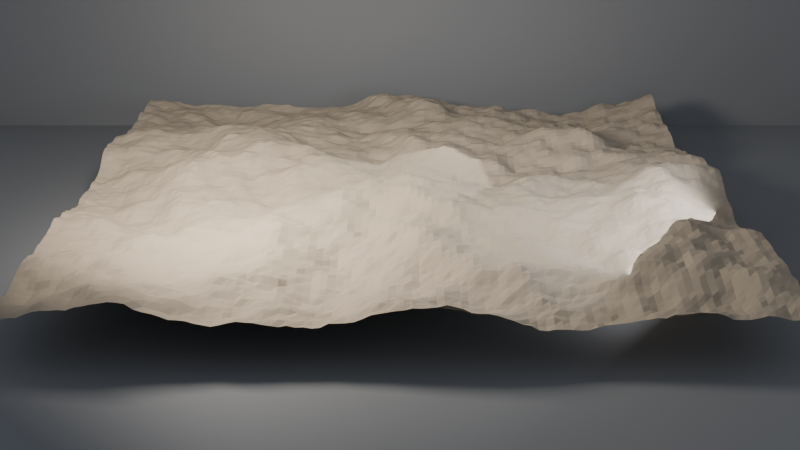 # Source: ch05_01_principles_no_smooth.blend  (saved by Blender 5.3.31; exported with 4.5.12 LTS)
import bpy
from mathutils import Matrix  # noqa: F401  (used for matrix-valued properties, if any)

bpy.ops.wm.read_factory_settings(use_empty=True)
scene = bpy.context.scene
scene.name = 'SC_GN1'

# ---- collections
col_set = bpy.data.collections.new('SET'); scene.collection.children.link(col_set)
col_lights = bpy.data.collections.new('LIGHTS'); scene.collection.children.link(col_lights)
col_cameras = bpy.data.collections.new('CAMERAS'); scene.collection.children.link(col_cameras)

# ---- materials (node trees are filled in below, after node groups)
mat_mat_terrain = bpy.data.materials.new('MAT_Terrain')
mat_mat_studio_grey = bpy.data.materials.new('MAT_Studio_Grey')
mat_mat_studio_grey.diffuse_color = (0.18, 0.18, 0.18, 1.0)

# ---- node groups
ng_gn_terrain = bpy.data.node_groups.new('GN_Terrain', 'GeometryNodeTree')
_s = ng_gn_terrain.interface.new_socket(name='Geometry', in_out='OUTPUT', socket_type='NodeSocketGeometry')
_N = ng_gn_terrain.nodes; _L = ng_gn_terrain.links
n0 = _N.new('NodeGroupOutput'); n0.name = 'Group Output'; n0.location = (1000, 0)
n1 = _N.new('GeometryNodeMeshGrid'); n1.name = 'Grid'; n1.location = (-700, 0)
n1.inputs[0].default_value = 10.0
n1.inputs[1].default_value = 10.0
n1.inputs[2].default_value = 100
n1.inputs[3].default_value = 100
n2 = _N.new('GeometryNodeSetPosition'); n2.name = 'Set Position'; n2.location = (200, 0)
n3 = _N.new('ShaderNodeTexNoise'); n3.name = 'Noise Texture'; n3.location = (-700, -350)
n3.width = 160
n3.inputs[2].default_value = 0.35
n3.inputs[3].default_value = 5.0
n4 = _N.new('ShaderNodeMath'); n4.name = 'Math'; n4.location = (-450, -350)
n4.operation = 'SUBTRACT'
n5 = _N.new('ShaderNodeMath'); n5.name = 'Math.001'; n5.location = (-250, -350)
n5.operation = 'MULTIPLY'
n5.inputs[1].default_value = 2.0
n6 = _N.new('ShaderNodeCombineXYZ'); n6.name = 'Combine XYZ'; n6.location = (-50, -350)
n7 = _N.new('GeometryNodeSetMaterial'); n7.name = 'Set Material'; n7.location = (700, 0)
n7.inputs[2].default_value = mat_mat_terrain
_L.new(n1.outputs[0], n2.inputs[0])
_L.new(n3.outputs[0], n4.inputs[0])
_L.new(n4.outputs[0], n5.inputs[0])
_L.new(n5.outputs[0], n6.inputs[2])
_L.new(n6.outputs[0], n2.inputs[3])
_L.new(n2.outputs[0], n7.inputs[0])
_L.new(n7.outputs[0], n0.inputs[0])
n0.is_active_output = True

# ---- material node trees
mat_mat_terrain.use_nodes = True; mat_mat_terrain.node_tree.nodes.clear()
_N = mat_mat_terrain.node_tree.nodes; _L = mat_mat_terrain.node_tree.links
n0 = _N.new('ShaderNodeBsdfPrincipled'); n0.name = 'Principled BSDF'; n0.location = (-200, 100)
n0.inputs[0].default_value = (0.35, 0.28, 0.2, 1.0)
n0.inputs[2].default_value = 0.9
n0.inputs[10].default_value = 0.005
n1 = _N.new('ShaderNodeOutputMaterial'); n1.name = 'Material Output'; n1.location = (200, 100)
_L.new(n0.outputs[0], n1.inputs[0])
n1.is_active_output = True
mat_mat_studio_grey.use_nodes = True; mat_mat_studio_grey.node_tree.nodes.clear()
_N = mat_mat_studio_grey.node_tree.nodes; _L = mat_mat_studio_grey.node_tree.links
n0 = _N.new('ShaderNodeBsdfPrincipled'); n0.name = 'Principled BSDF'; n0.location = (-200, 100)
n0.inputs[0].default_value = (0.18, 0.18, 0.18, 1.0)
n0.inputs[2].default_value = 0.6
n0.inputs[10].default_value = 0.005
n1 = _N.new('ShaderNodeOutputMaterial'); n1.name = 'Material Output'; n1.location = (200, 100)
_L.new(n0.outputs[0], n1.inputs[0])
n1.is_active_output = True

# ---- world
world_wo_neutral = bpy.data.worlds.new('WO_Neutral'); scene.world = world_wo_neutral
world_wo_neutral.use_nodes = True; world_wo_neutral.node_tree.nodes.clear()
_N = world_wo_neutral.node_tree.nodes; _L = world_wo_neutral.node_tree.links
n0 = _N.new('ShaderNodeBackground'); n0.name = 'Background'; n0.location = (-200, 100)
n0.inputs[0].default_value = (0.3, 0.33, 0.38, 1.0)
n1 = _N.new('ShaderNodeOutputWorld'); n1.name = 'World Output'; n1.location = (200, 100)
_L.new(n0.outputs[0], n1.inputs[0])
n1.is_active_output = True

# ---- cameras
cam_ca_main = bpy.data.cameras.new('CA_Main')
cam_ca_main.clip_end = 200.0
cam_ca_front = bpy.data.cameras.new('CA_Front')
cam_ca_front.clip_end = 200.0
cam_ca_low = bpy.data.cameras.new('CA_Low')
cam_ca_low.clip_end = 200.0

# ---- lights
light_la_key = bpy.data.lights.new('LA_Key', 'AREA')
light_la_key.color = (1.0, 0.95, 0.88)
light_la_key.energy = 600.0
light_la_key.size = 2.0
light_la_fill = bpy.data.lights.new('LA_Fill', 'AREA')
light_la_fill.color = (0.85, 0.9, 1.0)
light_la_fill.energy = 150.0
light_la_fill.size = 3.0
light_la_rim = bpy.data.lights.new('LA_Rim', 'SPOT')
light_la_rim.energy = 500.0

# ---- meshes
me_me_geo_terrain = bpy.data.meshes.new('ME_GEO_Terrain')
me_me_geo_terrain.from_pydata([], [], [])
me_me_geo_terrain.materials.append(mat_mat_terrain)
me_me_geo_terrain.update()
me_me_floor = bpy.data.meshes.new('ME_Floor')
me_me_floor.from_pydata([(-10.0, -10.0, 0.0), (10.0, -10.0, 0.0), (-10.0, 10.0, 0.0), (10.0, 10.0, 0.0)], [], [(0, 1, 3, 2)])
_uv = me_me_floor.uv_layers.new(name='UVMap')
_uv.uv.foreach_set('vector', [0.0, 0.0, 1.0, 0.0, 1.0, 1.0, 0.0, 1.0])
me_me_floor.materials.append(mat_mat_studio_grey)
me_me_floor.update()
me_me_backdrop = bpy.data.meshes.new('ME_Backdrop')
me_me_backdrop.from_pydata([(-10.0, -10.0, 0.0), (10.0, -10.0, 0.0), (-10.0, 10.0, 0.0), (10.0, 10.0, 0.0)], [], [(0, 1, 3, 2)])
_uv = me_me_backdrop.uv_layers.new(name='UVMap')
_uv.uv.foreach_set('vector', [0.0, 0.0, 1.0, 0.0, 1.0, 1.0, 0.0, 1.0])
me_me_backdrop.materials.append(mat_mat_studio_grey)
me_me_backdrop.update()

# ---- objects
ob_geo_terrain = bpy.data.objects.new('GEO_Terrain', me_me_geo_terrain)
ob_geo_floor = bpy.data.objects.new('GEO_Floor', me_me_floor)
ob_geo_backdrop = bpy.data.objects.new('GEO_Backdrop', me_me_backdrop)
ob_lgt_key = bpy.data.objects.new('LGT_Key', light_la_key)
ob_lgt_fill = bpy.data.objects.new('LGT_Fill', light_la_fill)
ob_lgt_rim = bpy.data.objects.new('LGT_Rim', light_la_rim)
ob_emp_target = bpy.data.objects.new('EMP_Target', None)
ob_cam_main = bpy.data.objects.new('CAM_Main', cam_ca_main)
ob_cam_front = bpy.data.objects.new('CAM_Front', cam_ca_front)
ob_cam_low = bpy.data.objects.new('CAM_Low', cam_ca_low)

# ---- transforms, parenting, visibility, modifiers, constraints
ob_geo_terrain.location = (0.0, 0.0, 0.8)
_m = ob_geo_terrain.modifiers.new('GeometryNodes', 'NODES')
_m.node_group = ng_gn_terrain
ob_geo_floor.location = (0.0, 0.0, 0.0)
ob_geo_backdrop.location = (0.0, 6.0, 10.0)
ob_geo_backdrop.rotation_euler = (1.571, 0.0, 0.0)
ob_lgt_key.location = (-3.0, -3.0, 4.0)
_c = ob_lgt_key.constraints.new('TRACK_TO'); _c.name = 'Track To'
_c.target = ob_emp_target
ob_lgt_fill.location = (3.5, -2.5, 2.0)
_c = ob_lgt_fill.constraints.new('TRACK_TO'); _c.name = 'Track To'
_c.target = ob_emp_target
ob_lgt_rim.location = (1.8, 2.6, 3.2)
_c = ob_lgt_rim.constraints.new('TRACK_TO'); _c.name = 'Track To'
_c.target = ob_emp_target
ob_emp_target.location = (0.0, 0.0, 0.6)
ob_emp_target.empty_display_size = 0.5
ob_cam_main.location = (0.0, -8.0, 2.2)
_c = ob_cam_main.constraints.new('TRACK_TO'); _c.name = 'Track To'
_c.target = ob_emp_target
ob_cam_front.location = (0.0, -17.0, 6.5)
ob_cam_front.rotation_euler = (1.206, -0.0, 0.0)
ob_cam_low.location = (9.0, -9.0, 2.2)
ob_cam_low.rotation_euler = (1.4, -8.625e-08, 0.7854)

# ---- collection membership
scene.collection.objects.link(ob_geo_terrain)
col_set.objects.link(ob_geo_floor)
col_set.objects.link(ob_geo_backdrop)
col_lights.objects.link(ob_lgt_key)
col_lights.objects.link(ob_lgt_fill)
col_lights.objects.link(ob_lgt_rim)
col_cameras.objects.link(ob_emp_target)
col_cameras.objects.link(ob_cam_main)
col_cameras.objects.link(ob_cam_front)
col_cameras.objects.link(ob_cam_low)

# ---- scene / render settings (as saved in the file)
scene.camera = ob_cam_front
scene.frame_start = 1; scene.frame_end = 250; scene.frame_set(1)
scene.render.engine = 'BLENDER_EEVEE_NEXT'
scene.render.resolution_percentage = 50
scene.render.bake_bias = 0.0
scene.render.bake_samples = 0
scene.render.compositor_device = 'GPU'
scene.eevee.use_volume_custom_range = False
scene.eevee.fast_gi_thickness_near = 0.1
scene.eevee.fast_gi_thickness_far = 0.0
scene.eevee.ray_tracing_options.screen_trace_thickness = 0.1
bpy.context.view_layer.update()
